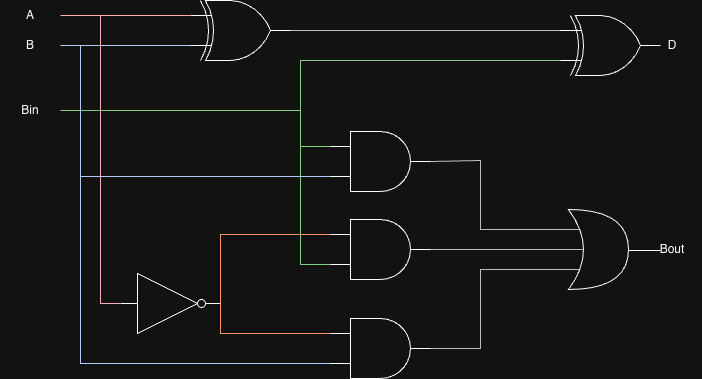

The diagram above was exported from draw.io. Its source (the exported page's mxGraphModel, read from the mxfile embedded in the PNG):
<mxGraphModel dx="976" dy="594" grid="1" gridSize="10" guides="1" tooltips="1" connect="1" arrows="1" fold="1" page="1" pageScale="1" pageWidth="1100" pageHeight="850" math="0" shadow="0">
  <root>
    <mxCell id="0" />
    <mxCell id="1" parent="0" />
    <mxCell id="JCZ1nnHUprRmxV7zcjZN-2" parent="1" style="verticalLabelPosition=bottom;shadow=0;dashed=0;align=center;html=1;verticalAlign=top;shape=mxgraph.electrical.logic_gates.logic_gate;operation=xor;" value="" vertex="1">
      <mxGeometry height="60" width="100" x="250" y="110" as="geometry" />
    </mxCell>
    <mxCell id="JCZ1nnHUprRmxV7zcjZN-3" parent="1" style="verticalLabelPosition=bottom;shadow=0;dashed=0;align=center;html=1;verticalAlign=top;shape=mxgraph.electrical.logic_gates.logic_gate;operation=xor;" value="" vertex="1">
      <mxGeometry height="60" width="100" x="620" y="125" as="geometry" />
    </mxCell>
    <mxCell id="JCZ1nnHUprRmxV7zcjZN-4" edge="1" parent="1" source="JCZ1nnHUprRmxV7zcjZN-2" style="endArrow=none;html=1;rounded=0;exitX=1;exitY=0.5;exitDx=0;exitDy=0;exitPerimeter=0;entryX=0;entryY=0.25;entryDx=0;entryDy=0;entryPerimeter=0;edgeStyle=orthogonalEdgeStyle;fillColor=#eeeeee;strokeColor=#36393d;" target="JCZ1nnHUprRmxV7zcjZN-3" value="">
      <mxGeometry height="50" relative="1" width="50" as="geometry">
        <Array as="points">
          <mxPoint x="435" y="140" />
        </Array>
        <mxPoint x="480" y="330" as="sourcePoint" />
        <mxPoint x="530" y="280" as="targetPoint" />
      </mxGeometry>
    </mxCell>
    <mxCell id="JCZ1nnHUprRmxV7zcjZN-5" edge="1" parent="1" source="JCZ1nnHUprRmxV7zcjZN-2" style="endArrow=none;html=1;rounded=0;exitX=0;exitY=0.25;exitDx=0;exitDy=0;exitPerimeter=0;edgeStyle=orthogonalEdgeStyle;fillColor=#e51400;strokeColor=#B20000;" value="">
      <mxGeometry height="50" relative="1" width="50" as="geometry">
        <Array as="points">
          <mxPoint x="120" y="125" />
        </Array>
        <mxPoint x="460" y="130" as="sourcePoint" />
        <mxPoint x="120" y="125" as="targetPoint" />
      </mxGeometry>
    </mxCell>
    <mxCell id="JCZ1nnHUprRmxV7zcjZN-6" parent="1" style="text;html=1;whiteSpace=wrap;strokeColor=none;fillColor=none;align=center;verticalAlign=middle;rounded=0;" value="A" vertex="1">
      <mxGeometry height="30" width="60" x="60" y="110" as="geometry" />
    </mxCell>
    <mxCell id="JCZ1nnHUprRmxV7zcjZN-7" parent="1" style="text;html=1;whiteSpace=wrap;strokeColor=none;fillColor=none;align=center;verticalAlign=middle;rounded=0;" value="B" vertex="1">
      <mxGeometry height="30" width="60" x="60" y="140" as="geometry" />
    </mxCell>
    <mxCell id="JCZ1nnHUprRmxV7zcjZN-8" edge="1" parent="1" source="JCZ1nnHUprRmxV7zcjZN-2" style="endArrow=none;html=1;rounded=0;exitX=0;exitY=0.75;exitDx=0;exitDy=0;exitPerimeter=0;edgeStyle=orthogonalEdgeStyle;entryX=1;entryY=0.5;entryDx=0;entryDy=0;fillColor=#0050ef;strokeColor=#001DBC;" target="JCZ1nnHUprRmxV7zcjZN-7" value="">
      <mxGeometry height="50" relative="1" width="50" as="geometry">
        <Array as="points">
          <mxPoint x="190" y="155" />
          <mxPoint x="190" y="155" />
        </Array>
        <mxPoint x="270" y="120" as="sourcePoint" />
        <mxPoint x="140" y="120" as="targetPoint" />
      </mxGeometry>
    </mxCell>
    <mxCell id="JCZ1nnHUprRmxV7zcjZN-9" edge="1" parent="1" source="JCZ1nnHUprRmxV7zcjZN-3" style="endArrow=none;html=1;rounded=0;exitX=0;exitY=0.75;exitDx=0;exitDy=0;exitPerimeter=0;edgeStyle=orthogonalEdgeStyle;entryX=1;entryY=0.5;entryDx=0;entryDy=0;fillColor=#008a00;strokeColor=#005700;" value="">
      <mxGeometry height="50" relative="1" width="50" as="geometry">
        <Array as="points">
          <mxPoint x="360" y="170" />
          <mxPoint x="360" y="220" />
        </Array>
        <mxPoint x="250" y="220" as="sourcePoint" />
        <mxPoint x="120" y="220" as="targetPoint" />
      </mxGeometry>
    </mxCell>
    <mxCell id="JCZ1nnHUprRmxV7zcjZN-10" parent="1" style="text;html=1;whiteSpace=wrap;strokeColor=none;fillColor=none;align=center;verticalAlign=middle;rounded=0;" value="Bin" vertex="1">
      <mxGeometry height="30" width="60" x="60" y="205" as="geometry" />
    </mxCell>
    <mxCell id="JCZ1nnHUprRmxV7zcjZN-11" parent="1" style="text;html=1;whiteSpace=wrap;strokeColor=none;fillColor=none;align=center;verticalAlign=middle;rounded=0;" value="D" vertex="1">
      <mxGeometry height="30" width="60" x="702" y="140" as="geometry" />
    </mxCell>
    <mxCell id="JCZ1nnHUprRmxV7zcjZN-12" parent="1" style="verticalLabelPosition=bottom;shadow=0;dashed=0;align=center;html=1;verticalAlign=top;shape=mxgraph.electrical.logic_gates.inverter_2" value="" vertex="1">
      <mxGeometry height="60" width="100" x="180" y="383" as="geometry" />
    </mxCell>
    <mxCell id="JCZ1nnHUprRmxV7zcjZN-13" edge="1" parent="1" source="JCZ1nnHUprRmxV7zcjZN-12" style="endArrow=none;html=1;rounded=0;edgeStyle=orthogonalEdgeStyle;exitX=0;exitY=0.5;exitDx=0;exitDy=0;exitPerimeter=0;fillColor=#e51400;strokeColor=#B20000;" value="">
      <mxGeometry height="50" relative="1" width="50" as="geometry">
        <Array as="points">
          <mxPoint x="160" y="413" />
        </Array>
        <mxPoint x="200" y="310" as="sourcePoint" />
        <mxPoint x="160" y="125" as="targetPoint" />
      </mxGeometry>
    </mxCell>
    <mxCell id="JCZ1nnHUprRmxV7zcjZN-14" parent="1" style="verticalLabelPosition=bottom;shadow=0;dashed=0;align=center;html=1;verticalAlign=top;shape=mxgraph.electrical.logic_gates.logic_gate;operation=and;" value="" vertex="1">
      <mxGeometry height="60" width="100" x="390" y="428" as="geometry" />
    </mxCell>
    <mxCell id="JCZ1nnHUprRmxV7zcjZN-15" edge="1" parent="1" source="JCZ1nnHUprRmxV7zcjZN-14" style="endArrow=none;html=1;rounded=0;exitX=0;exitY=0.25;exitDx=0;exitDy=0;exitPerimeter=0;edgeStyle=orthogonalEdgeStyle;entryX=1;entryY=0.5;entryDx=0;entryDy=0;entryPerimeter=0;fillColor=#fa6800;strokeColor=#C73500;" target="JCZ1nnHUprRmxV7zcjZN-12" value="">
      <mxGeometry height="50" relative="1" width="50" as="geometry">
        <Array as="points">
          <mxPoint x="280" y="443" />
        </Array>
        <mxPoint x="300" y="138" as="sourcePoint" />
        <mxPoint x="170" y="138" as="targetPoint" />
      </mxGeometry>
    </mxCell>
    <mxCell id="JCZ1nnHUprRmxV7zcjZN-16" edge="1" parent="1" source="JCZ1nnHUprRmxV7zcjZN-14" style="endArrow=none;html=1;rounded=0;edgeStyle=orthogonalEdgeStyle;exitX=0;exitY=0.75;exitDx=0;exitDy=0;exitPerimeter=0;fillColor=#0050ef;strokeColor=#001DBC;" value="">
      <mxGeometry height="50" relative="1" width="50" as="geometry">
        <Array as="points">
          <mxPoint x="140" y="473" />
        </Array>
        <mxPoint x="410" y="530" as="sourcePoint" />
        <mxPoint x="140" y="155" as="targetPoint" />
      </mxGeometry>
    </mxCell>
    <mxCell id="JCZ1nnHUprRmxV7zcjZN-17" parent="1" style="verticalLabelPosition=bottom;shadow=0;dashed=0;align=center;html=1;verticalAlign=top;shape=mxgraph.electrical.logic_gates.logic_gate;operation=and;" value="" vertex="1">
      <mxGeometry height="60" width="100" x="390" y="329" as="geometry" />
    </mxCell>
    <mxCell id="JCZ1nnHUprRmxV7zcjZN-18" edge="1" parent="1" source="JCZ1nnHUprRmxV7zcjZN-17" style="endArrow=none;html=1;rounded=0;edgeStyle=orthogonalEdgeStyle;exitX=0;exitY=0.75;exitDx=0;exitDy=0;exitPerimeter=0;fillColor=#008a00;strokeColor=#005700;" value="">
      <mxGeometry height="50" relative="1" width="50" as="geometry">
        <Array as="points">
          <mxPoint x="360" y="374" />
        </Array>
        <mxPoint x="390" y="380" as="sourcePoint" />
        <mxPoint x="360" y="250" as="targetPoint" />
      </mxGeometry>
    </mxCell>
    <mxCell id="JCZ1nnHUprRmxV7zcjZN-19" edge="1" parent="1" style="endArrow=none;html=1;rounded=0;edgeStyle=orthogonalEdgeStyle;entryX=0;entryY=0.25;entryDx=0;entryDy=0;entryPerimeter=0;fillColor=#fa6800;strokeColor=#C73500;" target="JCZ1nnHUprRmxV7zcjZN-17" value="">
      <mxGeometry height="50" relative="1" width="50" as="geometry">
        <Array as="points">
          <mxPoint x="280" y="344" />
        </Array>
        <mxPoint x="280" y="413" as="sourcePoint" />
        <mxPoint x="360" y="347" as="targetPoint" />
      </mxGeometry>
    </mxCell>
    <mxCell id="JCZ1nnHUprRmxV7zcjZN-20" parent="1" style="verticalLabelPosition=bottom;shadow=0;dashed=0;align=center;html=1;verticalAlign=top;shape=mxgraph.electrical.logic_gates.logic_gate;operation=and;" value="" vertex="1">
      <mxGeometry height="60" width="100" x="390" y="241" as="geometry" />
    </mxCell>
    <mxCell id="JCZ1nnHUprRmxV7zcjZN-21" edge="1" parent="1" source="JCZ1nnHUprRmxV7zcjZN-20" style="endArrow=none;html=1;rounded=0;edgeStyle=orthogonalEdgeStyle;exitX=0;exitY=0.75;exitDx=0;exitDy=0;exitPerimeter=0;fillColor=#0050ef;strokeColor=#001DBC;" value="">
      <mxGeometry height="50" relative="1" width="50" as="geometry">
        <Array as="points">
          <mxPoint x="220" y="286" />
        </Array>
        <mxPoint x="380" y="286" as="sourcePoint" />
        <mxPoint x="140" y="286" as="targetPoint" />
      </mxGeometry>
    </mxCell>
    <mxCell id="JCZ1nnHUprRmxV7zcjZN-22" edge="1" parent="1" source="JCZ1nnHUprRmxV7zcjZN-20" style="endArrow=none;html=1;rounded=0;edgeStyle=orthogonalEdgeStyle;exitX=0;exitY=0.25;exitDx=0;exitDy=0;exitPerimeter=0;fillColor=#008a00;strokeColor=#005700;" value="">
      <mxGeometry height="50" relative="1" width="50" as="geometry">
        <Array as="points">
          <mxPoint x="360" y="256" />
        </Array>
        <mxPoint x="390" y="360" as="sourcePoint" />
        <mxPoint x="360" y="220" as="targetPoint" />
      </mxGeometry>
    </mxCell>
    <mxCell id="JCZ1nnHUprRmxV7zcjZN-23" parent="1" style="shape=xor;whiteSpace=wrap;html=1;" value="" vertex="1">
      <mxGeometry height="80" width="60" x="628" y="319" as="geometry" />
    </mxCell>
    <mxCell id="JCZ1nnHUprRmxV7zcjZN-24" edge="1" parent="1" source="JCZ1nnHUprRmxV7zcjZN-23" style="endArrow=none;html=1;rounded=0;edgeStyle=orthogonalEdgeStyle;fillColor=#eeeeee;strokeColor=#36393d;entryX=1;entryY=0.5;entryDx=0;entryDy=0;entryPerimeter=0;exitX=0.175;exitY=0.25;exitDx=0;exitDy=0;exitPerimeter=0;" target="JCZ1nnHUprRmxV7zcjZN-20" value="">
      <mxGeometry height="50" relative="1" width="50" as="geometry">
        <Array as="points">
          <mxPoint x="540" y="339" />
          <mxPoint x="540" y="270" />
        </Array>
        <mxPoint x="600" y="340" as="sourcePoint" />
        <mxPoint x="510" y="280" as="targetPoint" />
      </mxGeometry>
    </mxCell>
    <mxCell id="JCZ1nnHUprRmxV7zcjZN-25" edge="1" parent="1" source="JCZ1nnHUprRmxV7zcjZN-23" style="endArrow=none;html=1;rounded=0;edgeStyle=orthogonalEdgeStyle;fillColor=#eeeeee;strokeColor=#36393d;entryX=1;entryY=0.5;entryDx=0;entryDy=0;entryPerimeter=0;exitX=0.25;exitY=0.5;exitDx=0;exitDy=0;exitPerimeter=0;" target="JCZ1nnHUprRmxV7zcjZN-17" value="">
      <mxGeometry height="50" relative="1" width="50" as="geometry">
        <Array as="points">
          <mxPoint x="600" y="359" />
          <mxPoint x="600" y="359" />
        </Array>
        <mxPoint x="671" y="389" as="sourcePoint" />
        <mxPoint x="530" y="321" as="targetPoint" />
      </mxGeometry>
    </mxCell>
    <mxCell id="JCZ1nnHUprRmxV7zcjZN-26" edge="1" parent="1" source="JCZ1nnHUprRmxV7zcjZN-23" style="endArrow=none;html=1;rounded=0;edgeStyle=orthogonalEdgeStyle;fillColor=#eeeeee;strokeColor=#36393d;entryX=1;entryY=0.5;entryDx=0;entryDy=0;entryPerimeter=0;exitX=0.175;exitY=0.75;exitDx=0;exitDy=0;exitPerimeter=0;" target="JCZ1nnHUprRmxV7zcjZN-14" value="">
      <mxGeometry height="50" relative="1" width="50" as="geometry">
        <Array as="points">
          <mxPoint x="540" y="379" />
          <mxPoint x="540" y="458" />
        </Array>
        <mxPoint x="681" y="389" as="sourcePoint" />
        <mxPoint x="540" y="321" as="targetPoint" />
      </mxGeometry>
    </mxCell>
    <mxCell id="JCZ1nnHUprRmxV7zcjZN-27" edge="1" parent="1" source="JCZ1nnHUprRmxV7zcjZN-23" style="endArrow=none;html=1;rounded=0;exitX=1;exitY=0.5;exitDx=0;exitDy=0;exitPerimeter=0;edgeStyle=orthogonalEdgeStyle;" value="">
      <mxGeometry height="50" relative="1" width="50" as="geometry">
        <Array as="points">
          <mxPoint x="688" y="360" />
        </Array>
        <mxPoint x="480" y="330" as="sourcePoint" />
        <mxPoint x="720" y="360" as="targetPoint" />
      </mxGeometry>
    </mxCell>
    <mxCell id="JCZ1nnHUprRmxV7zcjZN-28" parent="1" style="text;html=1;whiteSpace=wrap;strokeColor=none;fillColor=none;align=center;verticalAlign=middle;rounded=0;" value="Bout" vertex="1">
      <mxGeometry height="30" width="60" x="702" y="344" as="geometry" />
    </mxCell>
  </root>
</mxGraphModel>